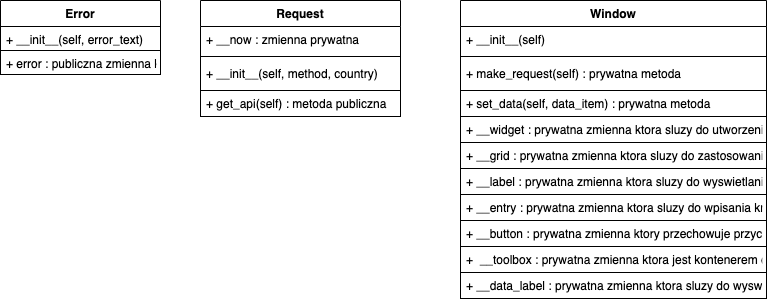

The diagram above was exported from draw.io. Its source (the exported page's mxGraphModel, read from the mxfile embedded in the PNG):
<mxGraphModel dx="946" dy="651" grid="1" gridSize="10" guides="1" tooltips="1" connect="1" arrows="1" fold="1" page="1" pageScale="1" pageWidth="827" pageHeight="1169" math="0" shadow="0">
  <root>
    <mxCell id="2x5AYBeWqcMfC43YPv-v-0" />
    <mxCell id="2x5AYBeWqcMfC43YPv-v-1" parent="2x5AYBeWqcMfC43YPv-v-0" />
    <mxCell id="2x5AYBeWqcMfC43YPv-v-22" value="Error" style="swimlane;fontStyle=1;align=center;verticalAlign=top;childLayout=stackLayout;horizontal=1;startSize=26;horizontalStack=0;resizeParent=1;resizeParentMax=0;resizeLast=0;collapsible=1;marginBottom=0;" parent="2x5AYBeWqcMfC43YPv-v-1" vertex="1">
      <mxGeometry x="40" y="40" width="160" height="50" as="geometry">
        <mxRectangle x="440" y="130" width="100" height="26" as="alternateBounds" />
      </mxGeometry>
    </mxCell>
    <mxCell id="2x5AYBeWqcMfC43YPv-v-23" value="+ __init__(self, error_text)" style="text;fillColor=none;align=left;verticalAlign=top;spacingLeft=4;spacingRight=4;overflow=hidden;rotatable=0;points=[[0,0.5],[1,0.5]];portConstraint=eastwest;strokeColor=#000000;" parent="2x5AYBeWqcMfC43YPv-v-22" vertex="1">
      <mxGeometry y="26" width="160" height="24" as="geometry" />
    </mxCell>
    <mxCell id="jXWzjYCyvaY-Kg3cXuGh-0" value="+ error : publiczna zmienna ktora inicuje sie po stworzeniu instancji klasy, jest odpowiedzialan za wyswietlanie bledu&#10;&#10; " style="text;fillColor=none;align=left;verticalAlign=top;spacingLeft=4;spacingRight=4;overflow=hidden;rotatable=0;points=[[0,0.5],[1,0.5]];portConstraint=eastwest;strokeColor=#000000;" vertex="1" parent="2x5AYBeWqcMfC43YPv-v-1">
      <mxGeometry x="40" y="90" width="160" height="24" as="geometry" />
    </mxCell>
    <mxCell id="jXWzjYCyvaY-Kg3cXuGh-2" value="+ __grid : prywatna zmienna ktora sluzy do zastosowania stylu wyswietlania sie elemtow. Inicuje sie przy stworzeniu instacji klasy" style="text;align=left;verticalAlign=top;spacingLeft=4;spacingRight=4;overflow=hidden;rotatable=0;points=[[0,0.5],[1,0.5]];portConstraint=eastwest;strokeColor=#000000;" vertex="1" parent="2x5AYBeWqcMfC43YPv-v-1">
      <mxGeometry x="500" y="182" width="306" height="26" as="geometry" />
    </mxCell>
    <mxCell id="jXWzjYCyvaY-Kg3cXuGh-3" value="+ __label : prywatna zmienna ktora sluzy do wyswietlania tekstu ktory informuje co nalezy wpisac w pole tekstowe. Inicuje sie przy tworzeniu instacji klasy&#10;" style="text;align=left;verticalAlign=top;spacingLeft=4;spacingRight=4;overflow=hidden;rotatable=0;points=[[0,0.5],[1,0.5]];portConstraint=eastwest;strokeColor=#000000;" vertex="1" parent="2x5AYBeWqcMfC43YPv-v-1">
      <mxGeometry x="500" y="208" width="306" height="26" as="geometry" />
    </mxCell>
    <mxCell id="jXWzjYCyvaY-Kg3cXuGh-4" value="+ __entry : prywatna zmienna ktora sluzy do wpisania kraju przez uzytkownika. Inicuje sie przy tworzeniu instacji klasy&#10;" style="text;align=left;verticalAlign=top;spacingLeft=4;spacingRight=4;overflow=hidden;rotatable=0;points=[[0,0.5],[1,0.5]];portConstraint=eastwest;strokeColor=#000000;" vertex="1" parent="2x5AYBeWqcMfC43YPv-v-1">
      <mxGeometry x="500" y="234" width="306" height="26" as="geometry" />
    </mxCell>
    <mxCell id="jXWzjYCyvaY-Kg3cXuGh-5" value="+ __button : prywatna zmienna ktory przechowuje przycisk, po kliknieciu w niego wywoluje sie cala akcja pobrania danych z api i wyswietlenie ich. Inicuje sie przy tworzeniu instacji klasy.&#10;&#10;" style="text;align=left;verticalAlign=top;spacingLeft=4;spacingRight=4;overflow=hidden;rotatable=0;points=[[0,0.5],[1,0.5]];portConstraint=eastwest;strokeColor=#000000;" vertex="1" parent="2x5AYBeWqcMfC43YPv-v-1">
      <mxGeometry x="500" y="260" width="306" height="26" as="geometry" />
    </mxCell>
    <mxCell id="jXWzjYCyvaY-Kg3cXuGh-6" value="+  __toolbox : prywatna zmienna ktora jest kontenerem dla danych ktore dostajemy od api. Inicuje sie przy tworzeniu instancji klasy&#10;&#10;" style="text;align=left;verticalAlign=top;spacingLeft=4;spacingRight=4;overflow=hidden;rotatable=0;points=[[0,0.5],[1,0.5]];portConstraint=eastwest;strokeColor=#000000;" vertex="1" parent="2x5AYBeWqcMfC43YPv-v-1">
      <mxGeometry x="500" y="286" width="306" height="26" as="geometry" />
    </mxCell>
    <mxCell id="jXWzjYCyvaY-Kg3cXuGh-7" value="+ __data_label : prywatna zmienna ktora sluzy do wyswietlania danych ktore przychodza z klasy. Inicuje sie przy tworzeniu instacji klasy&#10;&#10;" style="text;align=left;verticalAlign=top;spacingLeft=4;spacingRight=4;overflow=hidden;rotatable=0;points=[[0,0.5],[1,0.5]];portConstraint=eastwest;strokeColor=#000000;" vertex="1" parent="2x5AYBeWqcMfC43YPv-v-1">
      <mxGeometry x="500" y="312" width="306" height="26" as="geometry" />
    </mxCell>
    <mxCell id="2x5AYBeWqcMfC43YPv-v-16" value="Window" style="swimlane;fontStyle=1;align=center;verticalAlign=top;childLayout=stackLayout;horizontal=1;startSize=26;horizontalStack=0;resizeParent=1;resizeParentMax=0;resizeLast=0;collapsible=1;marginBottom=0;" parent="2x5AYBeWqcMfC43YPv-v-1" vertex="1">
      <mxGeometry x="500" y="40" width="306" height="142" as="geometry">
        <mxRectangle x="440" y="130" width="100" height="26" as="alternateBounds" />
      </mxGeometry>
    </mxCell>
    <mxCell id="2x5AYBeWqcMfC43YPv-v-17" value="+ __init__(self)" style="text;strokeColor=none;fillColor=none;align=left;verticalAlign=top;spacingLeft=4;spacingRight=4;overflow=hidden;rotatable=0;points=[[0,0.5],[1,0.5]];portConstraint=eastwest;" parent="2x5AYBeWqcMfC43YPv-v-16" vertex="1">
      <mxGeometry y="26" width="306" height="26" as="geometry" />
    </mxCell>
    <mxCell id="2x5AYBeWqcMfC43YPv-v-18" value="" style="line;strokeWidth=1;fillColor=none;align=left;verticalAlign=middle;spacingTop=-1;spacingLeft=3;spacingRight=3;rotatable=0;labelPosition=right;points=[];portConstraint=eastwest;" parent="2x5AYBeWqcMfC43YPv-v-16" vertex="1">
      <mxGeometry y="52" width="306" height="8" as="geometry" />
    </mxCell>
    <mxCell id="2x5AYBeWqcMfC43YPv-v-19" value="+ make_request(self) : prywatna metoda&#10;" style="text;strokeColor=none;fillColor=none;align=left;verticalAlign=top;spacingLeft=4;spacingRight=4;overflow=hidden;rotatable=0;points=[[0,0.5],[1,0.5]];portConstraint=eastwest;" parent="2x5AYBeWqcMfC43YPv-v-16" vertex="1">
      <mxGeometry y="60" width="306" height="30" as="geometry" />
    </mxCell>
    <mxCell id="2x5AYBeWqcMfC43YPv-v-20" value="+ set_data(self, data_item) : prywatna metoda" style="text;align=left;verticalAlign=top;spacingLeft=4;spacingRight=4;overflow=hidden;rotatable=0;points=[[0,0.5],[1,0.5]];portConstraint=eastwest;strokeColor=#000000;" parent="2x5AYBeWqcMfC43YPv-v-16" vertex="1">
      <mxGeometry y="90" width="306" height="26" as="geometry" />
    </mxCell>
    <mxCell id="jXWzjYCyvaY-Kg3cXuGh-1" value="+ __widget : prywatna zmienna ktora sluzy do utworzenia widgetu aplikacji. Inicuje sie przy tworzeniu instacji klasy" style="text;align=left;verticalAlign=top;spacingLeft=4;spacingRight=4;overflow=hidden;rotatable=0;points=[[0,0.5],[1,0.5]];portConstraint=eastwest;strokeColor=#000000;" vertex="1" parent="2x5AYBeWqcMfC43YPv-v-16">
      <mxGeometry y="116" width="306" height="26" as="geometry" />
    </mxCell>
    <mxCell id="2x5AYBeWqcMfC43YPv-v-27" value="Request" style="swimlane;fontStyle=1;align=center;verticalAlign=top;childLayout=stackLayout;horizontal=1;startSize=26;horizontalStack=0;resizeParent=1;resizeParentMax=0;resizeLast=0;collapsible=1;marginBottom=0;" parent="2x5AYBeWqcMfC43YPv-v-1" vertex="1">
      <mxGeometry x="240" y="40" width="200" height="116" as="geometry">
        <mxRectangle x="440" y="130" width="100" height="26" as="alternateBounds" />
      </mxGeometry>
    </mxCell>
    <mxCell id="2x5AYBeWqcMfC43YPv-v-28" value="+ __now : zmienna prywatna" style="text;strokeColor=none;fillColor=none;align=left;verticalAlign=top;spacingLeft=4;spacingRight=4;overflow=hidden;rotatable=0;points=[[0,0.5],[1,0.5]];portConstraint=eastwest;" parent="2x5AYBeWqcMfC43YPv-v-27" vertex="1">
      <mxGeometry y="26" width="200" height="26" as="geometry" />
    </mxCell>
    <mxCell id="2x5AYBeWqcMfC43YPv-v-29" value="" style="line;strokeWidth=1;fillColor=none;align=left;verticalAlign=middle;spacingTop=-1;spacingLeft=3;spacingRight=3;rotatable=0;labelPosition=right;points=[];portConstraint=eastwest;" parent="2x5AYBeWqcMfC43YPv-v-27" vertex="1">
      <mxGeometry y="52" width="200" height="8" as="geometry" />
    </mxCell>
    <mxCell id="2x5AYBeWqcMfC43YPv-v-30" value="+ __init__(self, method, country)" style="text;strokeColor=none;fillColor=none;align=left;verticalAlign=top;spacingLeft=4;spacingRight=4;overflow=hidden;rotatable=0;points=[[0,0.5],[1,0.5]];portConstraint=eastwest;" parent="2x5AYBeWqcMfC43YPv-v-27" vertex="1">
      <mxGeometry y="60" width="200" height="30" as="geometry" />
    </mxCell>
    <mxCell id="2x5AYBeWqcMfC43YPv-v-31" value="+ get_api(self) : metoda publiczna" style="text;align=left;verticalAlign=top;spacingLeft=4;spacingRight=4;overflow=hidden;rotatable=0;points=[[0,0.5],[1,0.5]];portConstraint=eastwest;strokeColor=#000000;" parent="2x5AYBeWqcMfC43YPv-v-27" vertex="1">
      <mxGeometry y="90" width="200" height="26" as="geometry" />
    </mxCell>
  </root>
</mxGraphModel>